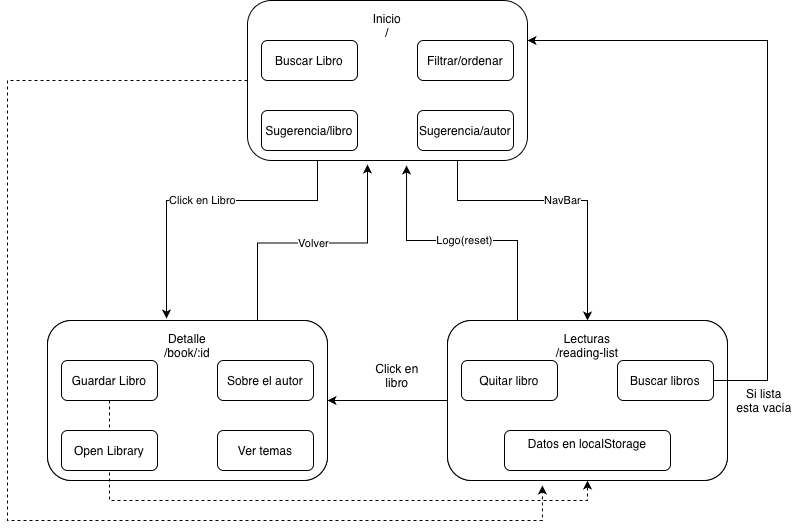

The diagram above was exported from draw.io. Its source (the exported page's mxGraphModel, read from the mxfile embedded in the PNG):
<mxGraphModel dx="964" dy="672" grid="1" gridSize="10" guides="1" tooltips="1" connect="1" arrows="0" fold="1" page="1" pageScale="1" pageWidth="827" pageHeight="1169" math="0" shadow="0">
  <root>
    <mxCell id="0" />
    <mxCell id="1" parent="0" />
    <mxCell id="al4-aFMrzzZYjcaD2Gnr-29" edge="1" parent="1" source="al4-aFMrzzZYjcaD2Gnr-9" style="edgeStyle=orthogonalEdgeStyle;rounded=0;orthogonalLoop=1;jettySize=auto;html=1;exitX=0.25;exitY=1;exitDx=0;exitDy=0;entryX=0.425;entryY=-0.012;entryDx=0;entryDy=0;entryPerimeter=0;" target="al4-aFMrzzZYjcaD2Gnr-11" value="Click en Libro">
      <mxGeometry relative="1" as="geometry">
        <Array as="points">
          <mxPoint x="350" y="280" />
          <mxPoint x="199" y="280" />
        </Array>
        <mxPoint x="200" y="320" as="targetPoint" />
      </mxGeometry>
    </mxCell>
    <mxCell id="al4-aFMrzzZYjcaD2Gnr-30" edge="1" parent="1" source="al4-aFMrzzZYjcaD2Gnr-9" style="edgeStyle=orthogonalEdgeStyle;rounded=0;orthogonalLoop=1;jettySize=auto;html=1;exitX=0.75;exitY=1;exitDx=0;exitDy=0;" target="al4-aFMrzzZYjcaD2Gnr-10" value="NavBar">
      <mxGeometry relative="1" as="geometry">
        <Array as="points">
          <mxPoint x="490" y="280" />
          <mxPoint x="620" y="280" />
        </Array>
      </mxGeometry>
    </mxCell>
    <mxCell id="al4-aFMrzzZYjcaD2Gnr-9" parent="1" style="rounded=1;whiteSpace=wrap;html=1;align=center;" value="" vertex="1">
      <mxGeometry height="160" width="280" x="280" y="80" as="geometry" />
    </mxCell>
    <mxCell id="al4-aFMrzzZYjcaD2Gnr-10" parent="1" style="rounded=1;whiteSpace=wrap;html=1;" value="" vertex="1">
      <mxGeometry height="160" width="280" x="480" y="400" as="geometry" />
    </mxCell>
    <mxCell id="al4-aFMrzzZYjcaD2Gnr-11" parent="1" style="rounded=1;whiteSpace=wrap;html=1;" value="" vertex="1">
      <mxGeometry height="160" width="280" x="80" y="400" as="geometry" />
    </mxCell>
    <mxCell id="al4-aFMrzzZYjcaD2Gnr-27" edge="1" parent="1" source="al4-aFMrzzZYjcaD2Gnr-11" style="edgeStyle=orthogonalEdgeStyle;rounded=0;orthogonalLoop=1;jettySize=auto;html=1;exitX=0.75;exitY=0;exitDx=0;exitDy=0;" value="Volver">
      <mxGeometry relative="1" as="geometry">
        <mxPoint x="400" y="244" as="targetPoint" />
      </mxGeometry>
    </mxCell>
    <mxCell id="al4-aFMrzzZYjcaD2Gnr-28" edge="1" parent="1" source="al4-aFMrzzZYjcaD2Gnr-10" style="edgeStyle=orthogonalEdgeStyle;rounded=0;orthogonalLoop=1;jettySize=auto;html=1;exitX=0.25;exitY=0;exitDx=0;exitDy=0;entryX=0.568;entryY=1.031;entryDx=0;entryDy=0;entryPerimeter=0;" target="al4-aFMrzzZYjcaD2Gnr-9" value="Logo(reset)">
      <mxGeometry relative="1" as="geometry" />
    </mxCell>
    <mxCell id="al4-aFMrzzZYjcaD2Gnr-32" parent="1" style="text;html=1;whiteSpace=wrap;strokeColor=none;fillColor=none;align=center;verticalAlign=middle;rounded=0;" value="Inicio&lt;div&gt;/&lt;/div&gt;" vertex="1">
      <mxGeometry height="30" width="60" x="390" y="90" as="geometry" />
    </mxCell>
    <mxCell id="al4-aFMrzzZYjcaD2Gnr-33" parent="1" style="text;html=1;whiteSpace=wrap;strokeColor=none;fillColor=none;align=center;verticalAlign=middle;rounded=0;" value="Detalle/Book/:ID" vertex="1">
      <mxGeometry height="30" width="60" x="170" y="410" as="geometry" />
    </mxCell>
    <mxCell id="al4-aFMrzzZYjcaD2Gnr-34" parent="1" style="text;html=1;whiteSpace=wrap;strokeColor=none;fillColor=none;align=center;verticalAlign=middle;rounded=0;" value="Lecturas/reading-list" vertex="1">
      <mxGeometry height="30" width="130" x="555" y="410" as="geometry" />
    </mxCell>
    <mxCell id="al4-aFMrzzZYjcaD2Gnr-35" parent="1" style="rounded=1;whiteSpace=wrap;html=1;" value="Buscar Libro" vertex="1">
      <mxGeometry height="40" width="96" x="294" y="120" as="geometry" />
    </mxCell>
    <mxCell id="al4-aFMrzzZYjcaD2Gnr-36" parent="1" style="rounded=1;whiteSpace=wrap;html=1;" value="Filtrar/ordenar" vertex="1">
      <mxGeometry height="40" width="96" x="450" y="120" as="geometry" />
    </mxCell>
    <mxCell id="al4-aFMrzzZYjcaD2Gnr-37" parent="1" style="rounded=1;whiteSpace=wrap;html=1;" value="Sugerencia/libro" vertex="1">
      <mxGeometry height="40" width="96" x="294" y="190" as="geometry" />
    </mxCell>
    <mxCell id="al4-aFMrzzZYjcaD2Gnr-38" parent="1" style="rounded=1;whiteSpace=wrap;html=1;" value="Sugerencia/autor" vertex="1">
      <mxGeometry height="40" width="96" x="450" y="190" as="geometry" />
    </mxCell>
    <mxCell id="al4-aFMrzzZYjcaD2Gnr-39" parent="1" style="rounded=1;whiteSpace=wrap;html=1;align=center;" value="" vertex="1">
      <mxGeometry height="160" width="280" x="80" y="400" as="geometry" />
    </mxCell>
    <mxCell id="al4-aFMrzzZYjcaD2Gnr-40" parent="1" style="text;html=1;whiteSpace=wrap;strokeColor=none;fillColor=none;align=center;verticalAlign=middle;rounded=0;" value="Detalle&lt;div&gt;/book/:id&lt;/div&gt;" vertex="1">
      <mxGeometry height="30" width="60" x="190" y="410" as="geometry" />
    </mxCell>
    <mxCell id="al4-aFMrzzZYjcaD2Gnr-63" edge="1" parent="1" source="al4-aFMrzzZYjcaD2Gnr-41" style="edgeStyle=orthogonalEdgeStyle;rounded=0;orthogonalLoop=1;jettySize=auto;html=1;exitX=0.5;exitY=1;exitDx=0;exitDy=0;entryX=0.5;entryY=1;entryDx=0;entryDy=0;dashed=1;" target="al4-aFMrzzZYjcaD2Gnr-45">
      <mxGeometry relative="1" as="geometry" />
    </mxCell>
    <mxCell id="al4-aFMrzzZYjcaD2Gnr-41" parent="1" style="rounded=1;whiteSpace=wrap;html=1;" value="Guardar Libro" vertex="1">
      <mxGeometry height="40" width="96" x="94" y="440" as="geometry" />
    </mxCell>
    <mxCell id="al4-aFMrzzZYjcaD2Gnr-42" parent="1" style="rounded=1;whiteSpace=wrap;html=1;" value="Sobre el autor" vertex="1">
      <mxGeometry height="40" width="96" x="250" y="440" as="geometry" />
    </mxCell>
    <mxCell id="al4-aFMrzzZYjcaD2Gnr-43" parent="1" style="rounded=1;whiteSpace=wrap;html=1;" value="Open Library" vertex="1">
      <mxGeometry height="40" width="96" x="94" y="510" as="geometry" />
    </mxCell>
    <mxCell id="al4-aFMrzzZYjcaD2Gnr-44" parent="1" style="rounded=1;whiteSpace=wrap;html=1;" value="Ver temas" vertex="1">
      <mxGeometry height="40" width="96" x="250" y="510" as="geometry" />
    </mxCell>
    <mxCell id="al4-aFMrzzZYjcaD2Gnr-52" edge="1" parent="1" source="al4-aFMrzzZYjcaD2Gnr-45" style="edgeStyle=orthogonalEdgeStyle;rounded=0;orthogonalLoop=1;jettySize=auto;html=1;exitX=0;exitY=0.5;exitDx=0;exitDy=0;entryX=1;entryY=0.5;entryDx=0;entryDy=0;" target="al4-aFMrzzZYjcaD2Gnr-39">
      <mxGeometry relative="1" as="geometry" />
    </mxCell>
    <mxCell id="al4-aFMrzzZYjcaD2Gnr-45" parent="1" style="rounded=1;whiteSpace=wrap;html=1;align=center;" value="" vertex="1">
      <mxGeometry height="160" width="280" x="480" y="400" as="geometry" />
    </mxCell>
    <mxCell id="al4-aFMrzzZYjcaD2Gnr-46" parent="1" style="text;html=1;whiteSpace=wrap;strokeColor=none;fillColor=none;align=center;verticalAlign=middle;rounded=0;" value="Lecturas&lt;div&gt;/reading-list&lt;/div&gt;" vertex="1">
      <mxGeometry height="30" width="120" x="560" y="410" as="geometry" />
    </mxCell>
    <mxCell id="al4-aFMrzzZYjcaD2Gnr-47" parent="1" style="rounded=1;whiteSpace=wrap;html=1;" value="Quitar libro" vertex="1">
      <mxGeometry height="40" width="96" x="494" y="440" as="geometry" />
    </mxCell>
    <mxCell id="al4-aFMrzzZYjcaD2Gnr-55" edge="1" parent="1" source="al4-aFMrzzZYjcaD2Gnr-48" style="edgeStyle=orthogonalEdgeStyle;rounded=0;orthogonalLoop=1;jettySize=auto;html=1;exitX=1;exitY=0.5;exitDx=0;exitDy=0;entryX=1;entryY=0.25;entryDx=0;entryDy=0;" target="al4-aFMrzzZYjcaD2Gnr-9">
      <mxGeometry relative="1" as="geometry">
        <Array as="points">
          <mxPoint x="800" y="460" />
          <mxPoint x="800" y="120" />
        </Array>
        <mxPoint x="800" y="120" as="targetPoint" />
      </mxGeometry>
    </mxCell>
    <mxCell id="al4-aFMrzzZYjcaD2Gnr-48" parent="1" style="rounded=1;whiteSpace=wrap;html=1;" value="Buscar libros" vertex="1">
      <mxGeometry height="40" width="96" x="650" y="440" as="geometry" />
    </mxCell>
    <mxCell id="al4-aFMrzzZYjcaD2Gnr-49" parent="1" style="rounded=1;whiteSpace=wrap;html=1;" value="Datos en localStorage&lt;div&gt;&lt;br&gt;&lt;/div&gt;" vertex="1">
      <mxGeometry height="40" width="166" x="537" y="510" as="geometry" />
    </mxCell>
    <mxCell id="al4-aFMrzzZYjcaD2Gnr-54" parent="1" style="text;html=1;whiteSpace=wrap;strokeColor=none;fillColor=none;align=center;verticalAlign=middle;rounded=0;" value="Click en libro" vertex="1">
      <mxGeometry height="30" width="60" x="400" y="440" as="geometry" />
    </mxCell>
    <mxCell id="al4-aFMrzzZYjcaD2Gnr-56" parent="1" style="text;html=1;whiteSpace=wrap;strokeColor=none;fillColor=none;align=center;verticalAlign=middle;rounded=0;" value="Si lista esta vacía" vertex="1">
      <mxGeometry height="30" width="60" x="767" y="465" as="geometry" />
    </mxCell>
    <mxCell id="al4-aFMrzzZYjcaD2Gnr-64" edge="1" parent="1" source="al4-aFMrzzZYjcaD2Gnr-9" style="edgeStyle=orthogonalEdgeStyle;rounded=0;orthogonalLoop=1;jettySize=auto;html=1;exitX=0;exitY=0.5;exitDx=0;exitDy=0;entryX=0.339;entryY=1.031;entryDx=0;entryDy=0;entryPerimeter=0;dashed=1;" target="al4-aFMrzzZYjcaD2Gnr-45">
      <mxGeometry relative="1" as="geometry">
        <Array as="points">
          <mxPoint x="40" y="160" />
          <mxPoint x="40" y="600" />
          <mxPoint x="575" y="600" />
        </Array>
      </mxGeometry>
    </mxCell>
  </root>
</mxGraphModel>